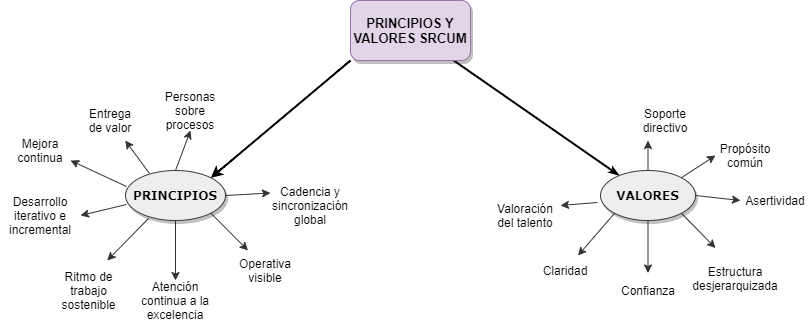

The diagram above was exported from draw.io. Its source (the exported page's mxGraphModel, read from the mxfile embedded in the PNG):
<mxGraphModel dx="868" dy="482" grid="1" gridSize="10" guides="1" tooltips="1" connect="1" arrows="1" fold="1" page="1" pageScale="1" pageWidth="1100" pageHeight="850" math="0" shadow="0">
  <root>
    <mxCell id="0" />
    <mxCell id="1" parent="0" />
    <mxCell id="1ea317790d2ca983-14" value="" style="edgeStyle=none;rounded=1;html=1;labelBackgroundColor=none;startArrow=none;startFill=0;startSize=5;endArrow=classicThin;endFill=1;endSize=5;jettySize=auto;orthogonalLoop=1;strokeWidth=2;fontFamily=Verdana;fontSize=12" parent="1" source="RKlBFDpnv_xtelkHjY7E-2" target="1ea317790d2ca983-3" edge="1">
      <mxGeometry x="0.2167" y="146" relative="1" as="geometry">
        <mxPoint x="532.7830590027904" y="126.29506336139298" as="sourcePoint" />
        <mxPoint as="offset" />
      </mxGeometry>
    </mxCell>
    <mxCell id="1ea317790d2ca983-3" value="&lt;span&gt;&lt;b&gt;VALORES&lt;/b&gt;&lt;/span&gt;" style="ellipse;whiteSpace=wrap;html=1;rounded=0;shadow=1;comic=0;labelBackgroundColor=none;strokeWidth=1;fontFamily=Verdana;fontSize=12;align=center;fillColor=#eeeeee;strokeColor=#36393d;" parent="1" vertex="1">
      <mxGeometry x="680" y="240" width="95" height="50" as="geometry" />
    </mxCell>
    <mxCell id="1ea317790d2ca983-9" value="&lt;b&gt;PRINCIPIOS&lt;/b&gt;" style="ellipse;whiteSpace=wrap;html=1;rounded=0;shadow=1;comic=0;labelBackgroundColor=none;strokeWidth=1;fontFamily=Verdana;fontSize=12;align=center;fillColor=#eeeeee;strokeColor=#36393d;" parent="1" vertex="1">
      <mxGeometry x="205" y="240" width="100" height="50" as="geometry" />
    </mxCell>
    <mxCell id="RKlBFDpnv_xtelkHjY7E-2" value="&lt;b&gt;&lt;font style=&quot;font-size: 13px&quot;&gt;PRINCIPIOS Y VALORES SRCUM&lt;/font&gt;&lt;/b&gt;" style="rounded=1;whiteSpace=wrap;html=1;sketch=0;fillColor=#e1d5e7;strokeColor=#9673a6;shadow=1;" vertex="1" parent="1">
      <mxGeometry x="430" y="70" width="120" height="60" as="geometry" />
    </mxCell>
    <mxCell id="RKlBFDpnv_xtelkHjY7E-4" value="Entrega de valor" style="text;html=1;strokeColor=none;fillColor=none;align=center;verticalAlign=middle;whiteSpace=wrap;rounded=0;sketch=0;" vertex="1" parent="1">
      <mxGeometry x="160" y="170" width="60" height="40" as="geometry" />
    </mxCell>
    <mxCell id="RKlBFDpnv_xtelkHjY7E-5" value="Mejora continua" style="text;html=1;strokeColor=none;fillColor=none;align=center;verticalAlign=middle;whiteSpace=wrap;rounded=0;sketch=0;" vertex="1" parent="1">
      <mxGeometry x="90" y="200" width="60" height="40" as="geometry" />
    </mxCell>
    <mxCell id="RKlBFDpnv_xtelkHjY7E-6" value="Desarrollo iterativo e incremental" style="text;html=1;strokeColor=none;fillColor=none;align=center;verticalAlign=middle;whiteSpace=wrap;rounded=0;sketch=0;" vertex="1" parent="1">
      <mxGeometry x="80" y="260" width="80" height="50" as="geometry" />
    </mxCell>
    <mxCell id="RKlBFDpnv_xtelkHjY7E-7" value="Ritmo de trabajo sostenible" style="text;html=1;strokeColor=none;fillColor=none;align=center;verticalAlign=middle;whiteSpace=wrap;rounded=0;sketch=0;" vertex="1" parent="1">
      <mxGeometry x="132" y="330" width="73" height="60" as="geometry" />
    </mxCell>
    <mxCell id="RKlBFDpnv_xtelkHjY7E-8" value="Atención continua a la excelencia" style="text;html=1;strokeColor=none;fillColor=none;align=center;verticalAlign=middle;whiteSpace=wrap;rounded=0;sketch=0;" vertex="1" parent="1">
      <mxGeometry x="210" y="350" width="90" height="40" as="geometry" />
    </mxCell>
    <mxCell id="RKlBFDpnv_xtelkHjY7E-9" value="Operativa visible" style="text;html=1;strokeColor=none;fillColor=none;align=center;verticalAlign=middle;whiteSpace=wrap;rounded=0;sketch=0;" vertex="1" parent="1">
      <mxGeometry x="310" y="320" width="70" height="40" as="geometry" />
    </mxCell>
    <mxCell id="RKlBFDpnv_xtelkHjY7E-10" value="Cadencia y sincronización global" style="text;html=1;strokeColor=none;fillColor=none;align=center;verticalAlign=middle;whiteSpace=wrap;rounded=0;sketch=0;" vertex="1" parent="1">
      <mxGeometry x="350" y="250" width="80" height="50" as="geometry" />
    </mxCell>
    <mxCell id="RKlBFDpnv_xtelkHjY7E-14" value="" style="endArrow=classic;html=1;entryX=1;entryY=0.5;entryDx=0;entryDy=0;exitX=0.01;exitY=0.68;exitDx=0;exitDy=0;exitPerimeter=0;strokeColor=#333333;" edge="1" parent="1" source="1ea317790d2ca983-9" target="RKlBFDpnv_xtelkHjY7E-6">
      <mxGeometry width="50" height="50" relative="1" as="geometry">
        <mxPoint x="155" y="310" as="sourcePoint" />
        <mxPoint x="205" y="260" as="targetPoint" />
      </mxGeometry>
    </mxCell>
    <mxCell id="RKlBFDpnv_xtelkHjY7E-15" value="" style="endArrow=classic;html=1;exitX=0.24;exitY=0.06;exitDx=0;exitDy=0;exitPerimeter=0;strokeColor=#333333;" edge="1" parent="1" source="1ea317790d2ca983-9" target="RKlBFDpnv_xtelkHjY7E-4">
      <mxGeometry width="50" height="50" relative="1" as="geometry">
        <mxPoint x="190" y="260" as="sourcePoint" />
        <mxPoint x="240" y="210" as="targetPoint" />
      </mxGeometry>
    </mxCell>
    <mxCell id="RKlBFDpnv_xtelkHjY7E-17" value="" style="endArrow=classic;html=1;entryX=1;entryY=0.75;entryDx=0;entryDy=0;exitX=0.01;exitY=0.32;exitDx=0;exitDy=0;exitPerimeter=0;strokeColor=#333333;" edge="1" parent="1" source="1ea317790d2ca983-9" target="RKlBFDpnv_xtelkHjY7E-5">
      <mxGeometry width="50" height="50" relative="1" as="geometry">
        <mxPoint x="105" y="260" as="sourcePoint" />
        <mxPoint x="155" y="210" as="targetPoint" />
      </mxGeometry>
    </mxCell>
    <mxCell id="RKlBFDpnv_xtelkHjY7E-18" value="" style="endArrow=classic;html=1;exitX=0.23;exitY=0.96;exitDx=0;exitDy=0;exitPerimeter=0;entryX=0.75;entryY=0;entryDx=0;entryDy=0;strokeColor=#333333;" edge="1" parent="1" source="1ea317790d2ca983-9" target="RKlBFDpnv_xtelkHjY7E-7">
      <mxGeometry width="50" height="50" relative="1" as="geometry">
        <mxPoint x="220" y="280" as="sourcePoint" />
        <mxPoint x="190" y="350" as="targetPoint" />
      </mxGeometry>
    </mxCell>
    <mxCell id="RKlBFDpnv_xtelkHjY7E-19" value="" style="endArrow=classic;html=1;exitX=0.5;exitY=1;exitDx=0;exitDy=0;entryX=0.5;entryY=0;entryDx=0;entryDy=0;strokeColor=#333333;" edge="1" parent="1" source="1ea317790d2ca983-9" target="RKlBFDpnv_xtelkHjY7E-8">
      <mxGeometry width="50" height="50" relative="1" as="geometry">
        <mxPoint x="230" y="350" as="sourcePoint" />
        <mxPoint x="270" y="340" as="targetPoint" />
      </mxGeometry>
    </mxCell>
    <mxCell id="RKlBFDpnv_xtelkHjY7E-20" value="" style="endArrow=classic;html=1;entryX=0;entryY=0.25;entryDx=0;entryDy=0;exitX=1;exitY=0.5;exitDx=0;exitDy=0;strokeColor=#333333;" edge="1" parent="1" source="1ea317790d2ca983-9" target="RKlBFDpnv_xtelkHjY7E-10">
      <mxGeometry width="50" height="50" relative="1" as="geometry">
        <mxPoint x="305" y="280" as="sourcePoint" />
        <mxPoint x="355" y="230" as="targetPoint" />
      </mxGeometry>
    </mxCell>
    <mxCell id="RKlBFDpnv_xtelkHjY7E-21" value="" style="endArrow=classic;html=1;entryX=0.25;entryY=0;entryDx=0;entryDy=0;exitX=1;exitY=1;exitDx=0;exitDy=0;strokeColor=#333333;" edge="1" parent="1" source="1ea317790d2ca983-9" target="RKlBFDpnv_xtelkHjY7E-9">
      <mxGeometry width="50" height="50" relative="1" as="geometry">
        <mxPoint x="280" y="330" as="sourcePoint" />
        <mxPoint x="330" y="280" as="targetPoint" />
      </mxGeometry>
    </mxCell>
    <mxCell id="RKlBFDpnv_xtelkHjY7E-22" value="Personas sobre procesos" style="text;html=1;align=center;verticalAlign=middle;whiteSpace=wrap;rounded=0;sketch=0;" vertex="1" parent="1">
      <mxGeometry x="240" y="160" width="60" height="40" as="geometry" />
    </mxCell>
    <mxCell id="RKlBFDpnv_xtelkHjY7E-25" value="" style="endArrow=classic;html=1;exitX=0.5;exitY=0;exitDx=0;exitDy=0;entryX=0.5;entryY=1;entryDx=0;entryDy=0;strokeColor=#333333;" edge="1" parent="1" source="1ea317790d2ca983-9" target="RKlBFDpnv_xtelkHjY7E-22">
      <mxGeometry width="50" height="50" relative="1" as="geometry">
        <mxPoint x="270" y="240" as="sourcePoint" />
        <mxPoint x="320" y="190" as="targetPoint" />
      </mxGeometry>
    </mxCell>
    <mxCell id="RKlBFDpnv_xtelkHjY7E-28" value="" style="endArrow=classic;html=1;entryX=1;entryY=0;entryDx=0;entryDy=0;exitX=0;exitY=1;exitDx=0;exitDy=0;strokeWidth=2;curved=1;fillColor=#f5f5f5;" edge="1" parent="1" source="RKlBFDpnv_xtelkHjY7E-2" target="1ea317790d2ca983-9">
      <mxGeometry width="50" height="50" relative="1" as="geometry">
        <mxPoint x="340" y="170" as="sourcePoint" />
        <mxPoint x="390" y="120" as="targetPoint" />
      </mxGeometry>
    </mxCell>
    <mxCell id="RKlBFDpnv_xtelkHjY7E-29" value="Asertividad" style="text;html=1;strokeColor=none;fillColor=none;align=center;verticalAlign=middle;whiteSpace=wrap;rounded=0;sketch=0;" vertex="1" parent="1">
      <mxGeometry x="820" y="250" width="70" height="40" as="geometry" />
    </mxCell>
    <mxCell id="RKlBFDpnv_xtelkHjY7E-30" value="Valoración del talento" style="text;html=1;strokeColor=none;fillColor=none;align=center;verticalAlign=middle;whiteSpace=wrap;rounded=0;sketch=0;" vertex="1" parent="1">
      <mxGeometry x="570" y="265" width="70" height="40" as="geometry" />
    </mxCell>
    <mxCell id="RKlBFDpnv_xtelkHjY7E-31" value="Claridad" style="text;html=1;strokeColor=none;fillColor=none;align=center;verticalAlign=middle;whiteSpace=wrap;rounded=0;sketch=0;" vertex="1" parent="1">
      <mxGeometry x="620" y="325" width="50" height="30" as="geometry" />
    </mxCell>
    <mxCell id="RKlBFDpnv_xtelkHjY7E-32" value="Confianza" style="text;html=1;strokeColor=none;fillColor=none;align=center;verticalAlign=middle;whiteSpace=wrap;rounded=0;sketch=0;" vertex="1" parent="1">
      <mxGeometry x="697.5" y="342.5" width="60" height="35" as="geometry" />
    </mxCell>
    <mxCell id="RKlBFDpnv_xtelkHjY7E-33" value="Estructura desjerarquizada" style="text;html=1;strokeColor=none;fillColor=none;align=center;verticalAlign=middle;whiteSpace=wrap;rounded=0;sketch=0;" vertex="1" parent="1">
      <mxGeometry x="775" y="317.5" width="80" height="60" as="geometry" />
    </mxCell>
    <mxCell id="RKlBFDpnv_xtelkHjY7E-34" value="Propósito común" style="text;html=1;strokeColor=none;fillColor=none;align=center;verticalAlign=middle;whiteSpace=wrap;rounded=0;sketch=0;" vertex="1" parent="1">
      <mxGeometry x="795" y="210" width="60" height="30" as="geometry" />
    </mxCell>
    <mxCell id="RKlBFDpnv_xtelkHjY7E-35" value="Soporte directivo" style="text;html=1;strokeColor=none;fillColor=none;align=center;verticalAlign=middle;whiteSpace=wrap;rounded=0;sketch=0;" vertex="1" parent="1">
      <mxGeometry x="710" y="170" width="70" height="40" as="geometry" />
    </mxCell>
    <mxCell id="RKlBFDpnv_xtelkHjY7E-36" value="" style="endArrow=classic;html=1;strokeColor=#333333;strokeWidth=1;entryX=0.75;entryY=0;entryDx=0;entryDy=0;exitX=0;exitY=1;exitDx=0;exitDy=0;" edge="1" parent="1" source="1ea317790d2ca983-3" target="RKlBFDpnv_xtelkHjY7E-31">
      <mxGeometry width="50" height="50" relative="1" as="geometry">
        <mxPoint x="650" y="330" as="sourcePoint" />
        <mxPoint x="700" y="280" as="targetPoint" />
      </mxGeometry>
    </mxCell>
    <mxCell id="RKlBFDpnv_xtelkHjY7E-37" value="" style="endArrow=classic;html=1;strokeColor=#333333;strokeWidth=1;entryX=0.5;entryY=0;entryDx=0;entryDy=0;exitX=0.5;exitY=1;exitDx=0;exitDy=0;" edge="1" parent="1" source="1ea317790d2ca983-3" target="RKlBFDpnv_xtelkHjY7E-32">
      <mxGeometry width="50" height="50" relative="1" as="geometry">
        <mxPoint x="726.59060755567" y="290.00095342783504" as="sourcePoint" />
        <mxPoint x="710" y="337.23" as="targetPoint" />
      </mxGeometry>
    </mxCell>
    <mxCell id="RKlBFDpnv_xtelkHjY7E-38" value="" style="endArrow=classic;html=1;strokeColor=#333333;strokeWidth=1;entryX=0.25;entryY=0;entryDx=0;entryDy=0;exitX=1;exitY=1;exitDx=0;exitDy=0;" edge="1" parent="1" source="1ea317790d2ca983-3" target="RKlBFDpnv_xtelkHjY7E-33">
      <mxGeometry width="50" height="50" relative="1" as="geometry">
        <mxPoint x="737.5" y="300" as="sourcePoint" />
        <mxPoint x="740" y="355" as="targetPoint" />
      </mxGeometry>
    </mxCell>
    <mxCell id="RKlBFDpnv_xtelkHjY7E-39" value="" style="endArrow=classic;html=1;strokeColor=#333333;strokeWidth=1;entryX=0;entryY=0.5;entryDx=0;entryDy=0;exitX=1;exitY=0;exitDx=0;exitDy=0;" edge="1" parent="1" source="1ea317790d2ca983-3" target="RKlBFDpnv_xtelkHjY7E-34">
      <mxGeometry width="50" height="50" relative="1" as="geometry">
        <mxPoint x="800" y="240" as="sourcePoint" />
        <mxPoint x="802.5" y="295" as="targetPoint" />
      </mxGeometry>
    </mxCell>
    <mxCell id="RKlBFDpnv_xtelkHjY7E-41" value="" style="endArrow=classic;html=1;strokeColor=#333333;strokeWidth=1;entryX=1;entryY=0.25;entryDx=0;entryDy=0;exitX=-0.032;exitY=0.64;exitDx=0;exitDy=0;exitPerimeter=0;" edge="1" parent="1" source="1ea317790d2ca983-3" target="RKlBFDpnv_xtelkHjY7E-30">
      <mxGeometry width="50" height="50" relative="1" as="geometry">
        <mxPoint x="660" y="265" as="sourcePoint" />
        <mxPoint x="662.5" y="320" as="targetPoint" />
      </mxGeometry>
    </mxCell>
    <mxCell id="RKlBFDpnv_xtelkHjY7E-42" value="" style="endArrow=classic;html=1;strokeColor=#333333;strokeWidth=1;exitX=0.5;exitY=0;exitDx=0;exitDy=0;entryX=0.25;entryY=1;entryDx=0;entryDy=0;" edge="1" parent="1" source="1ea317790d2ca983-3" target="RKlBFDpnv_xtelkHjY7E-35">
      <mxGeometry width="50" height="50" relative="1" as="geometry">
        <mxPoint x="740" y="180" as="sourcePoint" />
        <mxPoint x="742.5" y="230" as="targetPoint" />
      </mxGeometry>
    </mxCell>
    <mxCell id="RKlBFDpnv_xtelkHjY7E-43" value="" style="endArrow=classic;html=1;strokeColor=#333333;strokeWidth=1;entryX=0;entryY=0.5;entryDx=0;entryDy=0;exitX=1;exitY=0.5;exitDx=0;exitDy=0;" edge="1" parent="1" source="1ea317790d2ca983-3" target="RKlBFDpnv_xtelkHjY7E-29">
      <mxGeometry width="50" height="50" relative="1" as="geometry">
        <mxPoint x="800" y="257.5" as="sourcePoint" />
        <mxPoint x="802.5" y="312.5" as="targetPoint" />
      </mxGeometry>
    </mxCell>
  </root>
</mxGraphModel>